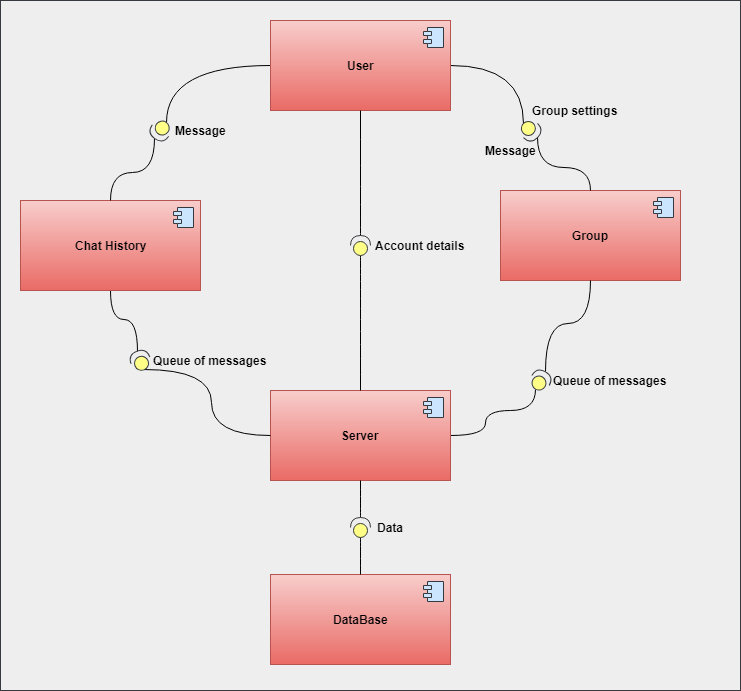

The diagram above was exported from draw.io. Its source (the exported page's mxGraphModel, read from the mxfile embedded in the PNG):
<mxGraphModel dx="1042" dy="515" grid="1" gridSize="10" guides="1" tooltips="1" connect="1" arrows="1" fold="1" page="1" pageScale="1" pageWidth="827" pageHeight="1169" math="0" shadow="0">
  <root>
    <mxCell id="0" />
    <mxCell id="1" parent="0" />
    <mxCell id="ZUDwX7n7fdav5p1faAXf-38" value="" style="rounded=0;whiteSpace=wrap;html=1;strokeColor=#36393d;fillColor=#eeeeee;" vertex="1" parent="1">
      <mxGeometry x="60" y="10" width="740" height="690" as="geometry" />
    </mxCell>
    <mxCell id="ZUDwX7n7fdav5p1faAXf-12" style="edgeStyle=orthogonalEdgeStyle;orthogonalLoop=1;jettySize=auto;html=1;exitX=0;exitY=0.5;exitDx=0;exitDy=0;entryX=0;entryY=0.5;entryDx=0;entryDy=0;entryPerimeter=0;endArrow=none;endFill=0;curved=1;" edge="1" parent="1" source="ZUDwX7n7fdav5p1faAXf-1" target="ZUDwX7n7fdav5p1faAXf-7">
      <mxGeometry relative="1" as="geometry" />
    </mxCell>
    <mxCell id="ZUDwX7n7fdav5p1faAXf-16" style="edgeStyle=orthogonalEdgeStyle;curved=1;orthogonalLoop=1;jettySize=auto;html=1;exitX=1;exitY=0.5;exitDx=0;exitDy=0;entryX=0;entryY=0.5;entryDx=0;entryDy=0;entryPerimeter=0;endArrow=none;endFill=0;" edge="1" parent="1" source="ZUDwX7n7fdav5p1faAXf-1" target="ZUDwX7n7fdav5p1faAXf-15">
      <mxGeometry relative="1" as="geometry" />
    </mxCell>
    <mxCell id="ZUDwX7n7fdav5p1faAXf-1" value="User&lt;br&gt;" style="html=1;fillColor=#f8cecc;strokeColor=#b85450;gradientColor=#ea6b66;fontStyle=1" vertex="1" parent="1">
      <mxGeometry x="330" y="30" width="180" height="90" as="geometry" />
    </mxCell>
    <mxCell id="ZUDwX7n7fdav5p1faAXf-2" value="" style="shape=component;jettyWidth=8;jettyHeight=4;fillColor=#cce5ff;strokeColor=#36393d;" vertex="1" parent="ZUDwX7n7fdav5p1faAXf-1">
      <mxGeometry x="1" width="20" height="20" relative="1" as="geometry">
        <mxPoint x="-27" y="7" as="offset" />
      </mxGeometry>
    </mxCell>
    <mxCell id="ZUDwX7n7fdav5p1faAXf-21" style="edgeStyle=orthogonalEdgeStyle;curved=1;orthogonalLoop=1;jettySize=auto;html=1;exitX=0.5;exitY=1;exitDx=0;exitDy=0;entryX=1;entryY=0.5;entryDx=0;entryDy=0;entryPerimeter=0;endArrow=none;endFill=0;" edge="1" parent="1" source="ZUDwX7n7fdav5p1faAXf-3" target="ZUDwX7n7fdav5p1faAXf-20">
      <mxGeometry relative="1" as="geometry" />
    </mxCell>
    <mxCell id="ZUDwX7n7fdav5p1faAXf-3" value="Chat History&lt;br&gt;" style="html=1;fontStyle=1;fillColor=#f8cecc;strokeColor=#b85450;gradientColor=#ea6b66;" vertex="1" parent="1">
      <mxGeometry x="80" y="210" width="180" height="90" as="geometry" />
    </mxCell>
    <mxCell id="ZUDwX7n7fdav5p1faAXf-4" value="" style="shape=component;jettyWidth=8;jettyHeight=4;fontStyle=1;fillColor=#cce5ff;strokeColor=#36393d;" vertex="1" parent="ZUDwX7n7fdav5p1faAXf-3">
      <mxGeometry x="1" width="20" height="20" relative="1" as="geometry">
        <mxPoint x="-27" y="7" as="offset" />
      </mxGeometry>
    </mxCell>
    <mxCell id="ZUDwX7n7fdav5p1faAXf-24" style="edgeStyle=orthogonalEdgeStyle;curved=1;orthogonalLoop=1;jettySize=auto;html=1;exitX=1;exitY=0.5;exitDx=0;exitDy=0;entryX=0;entryY=0.5;entryDx=0;entryDy=0;entryPerimeter=0;endArrow=none;endFill=0;" edge="1" parent="1" source="ZUDwX7n7fdav5p1faAXf-5" target="ZUDwX7n7fdav5p1faAXf-23">
      <mxGeometry relative="1" as="geometry">
        <Array as="points">
          <mxPoint x="545" y="445" />
          <mxPoint x="545" y="420" />
          <mxPoint x="595" y="420" />
        </Array>
      </mxGeometry>
    </mxCell>
    <mxCell id="ZUDwX7n7fdav5p1faAXf-5" value="Server&lt;br&gt;" style="html=1;fillColor=#f8cecc;strokeColor=#b85450;gradientColor=#ea6b66;fontStyle=1" vertex="1" parent="1">
      <mxGeometry x="330" y="400" width="180" height="90" as="geometry" />
    </mxCell>
    <mxCell id="ZUDwX7n7fdav5p1faAXf-6" value="" style="shape=component;jettyWidth=8;jettyHeight=4;fillColor=#cce5ff;strokeColor=#36393d;fontStyle=1" vertex="1" parent="ZUDwX7n7fdav5p1faAXf-5">
      <mxGeometry x="1" width="20" height="20" relative="1" as="geometry">
        <mxPoint x="-27" y="7" as="offset" />
      </mxGeometry>
    </mxCell>
    <mxCell id="ZUDwX7n7fdav5p1faAXf-9" style="orthogonalLoop=1;jettySize=auto;html=1;exitX=1;exitY=0.5;exitDx=0;exitDy=0;exitPerimeter=0;entryX=0.5;entryY=0;entryDx=0;entryDy=0;endArrow=none;endFill=0;edgeStyle=orthogonalEdgeStyle;curved=1;" edge="1" parent="1" source="ZUDwX7n7fdav5p1faAXf-7" target="ZUDwX7n7fdav5p1faAXf-3">
      <mxGeometry relative="1" as="geometry" />
    </mxCell>
    <mxCell id="ZUDwX7n7fdav5p1faAXf-7" value="" style="shape=providedRequiredInterface;html=1;verticalLabelPosition=bottom;rotation=125;fillColor=#ffff88;strokeColor=#36393d;" vertex="1" parent="1">
      <mxGeometry x="210" y="130" width="20" height="20" as="geometry" />
    </mxCell>
    <mxCell id="ZUDwX7n7fdav5p1faAXf-10" value="Group&lt;br&gt;" style="html=1;fontStyle=1;fillColor=#f8cecc;strokeColor=#b85450;gradientColor=#ea6b66;" vertex="1" parent="1">
      <mxGeometry x="560" y="200" width="180" height="90" as="geometry" />
    </mxCell>
    <mxCell id="ZUDwX7n7fdav5p1faAXf-11" value="" style="shape=component;jettyWidth=8;jettyHeight=4;fontStyle=1;fillColor=#cce5ff;strokeColor=#36393d;" vertex="1" parent="ZUDwX7n7fdav5p1faAXf-10">
      <mxGeometry x="1" width="20" height="20" relative="1" as="geometry">
        <mxPoint x="-27" y="7" as="offset" />
      </mxGeometry>
    </mxCell>
    <mxCell id="ZUDwX7n7fdav5p1faAXf-13" value="Message" style="text;html=1;resizable=0;autosize=1;align=center;verticalAlign=middle;points=[];fillColor=none;strokeColor=none;rounded=0;fontStyle=1" vertex="1" parent="1">
      <mxGeometry x="230" y="130" width="60" height="20" as="geometry" />
    </mxCell>
    <mxCell id="ZUDwX7n7fdav5p1faAXf-17" style="edgeStyle=orthogonalEdgeStyle;curved=1;orthogonalLoop=1;jettySize=auto;html=1;exitX=1;exitY=0.5;exitDx=0;exitDy=0;exitPerimeter=0;endArrow=none;endFill=0;" edge="1" parent="1" source="ZUDwX7n7fdav5p1faAXf-15" target="ZUDwX7n7fdav5p1faAXf-10">
      <mxGeometry relative="1" as="geometry" />
    </mxCell>
    <mxCell id="ZUDwX7n7fdav5p1faAXf-15" value="" style="shape=providedRequiredInterface;html=1;verticalLabelPosition=bottom;rotation=45;fillColor=#ffff88;strokeColor=#36393d;" vertex="1" parent="1">
      <mxGeometry x="580" y="130" width="20" height="20" as="geometry" />
    </mxCell>
    <mxCell id="ZUDwX7n7fdav5p1faAXf-18" value="Group settings" style="text;html=1;resizable=0;autosize=1;align=center;verticalAlign=middle;points=[];fillColor=none;strokeColor=none;rounded=0;fontStyle=1" vertex="1" parent="1">
      <mxGeometry x="590" y="110" width="90" height="20" as="geometry" />
    </mxCell>
    <mxCell id="ZUDwX7n7fdav5p1faAXf-19" value="Message" style="text;html=1;resizable=0;autosize=1;align=center;verticalAlign=middle;points=[];fillColor=none;strokeColor=none;rounded=0;fontStyle=1" vertex="1" parent="1">
      <mxGeometry x="540" y="150" width="60" height="20" as="geometry" />
    </mxCell>
    <mxCell id="ZUDwX7n7fdav5p1faAXf-22" style="edgeStyle=orthogonalEdgeStyle;curved=1;orthogonalLoop=1;jettySize=auto;html=1;exitX=0;exitY=0.5;exitDx=0;exitDy=0;exitPerimeter=0;entryX=0;entryY=0.5;entryDx=0;entryDy=0;endArrow=none;endFill=0;" edge="1" parent="1" source="ZUDwX7n7fdav5p1faAXf-20" target="ZUDwX7n7fdav5p1faAXf-5">
      <mxGeometry relative="1" as="geometry" />
    </mxCell>
    <mxCell id="ZUDwX7n7fdav5p1faAXf-20" value="" style="shape=providedRequiredInterface;html=1;verticalLabelPosition=bottom;rotation=-110;fillColor=#ffff88;strokeColor=#36393d;" vertex="1" parent="1">
      <mxGeometry x="190" y="360" width="20" height="20" as="geometry" />
    </mxCell>
    <mxCell id="ZUDwX7n7fdav5p1faAXf-25" style="edgeStyle=orthogonalEdgeStyle;curved=1;orthogonalLoop=1;jettySize=auto;html=1;exitX=1;exitY=0.5;exitDx=0;exitDy=0;exitPerimeter=0;entryX=0.5;entryY=1;entryDx=0;entryDy=0;endArrow=none;endFill=0;" edge="1" parent="1" source="ZUDwX7n7fdav5p1faAXf-23" target="ZUDwX7n7fdav5p1faAXf-10">
      <mxGeometry relative="1" as="geometry" />
    </mxCell>
    <mxCell id="ZUDwX7n7fdav5p1faAXf-23" value="" style="shape=providedRequiredInterface;html=1;verticalLabelPosition=bottom;rotation=-60;fillColor=#ffff88;strokeColor=#36393d;" vertex="1" parent="1">
      <mxGeometry x="590" y="380" width="20" height="20" as="geometry" />
    </mxCell>
    <mxCell id="ZUDwX7n7fdav5p1faAXf-26" value="Queue of messages" style="text;html=1;resizable=0;autosize=1;align=center;verticalAlign=middle;points=[];fillColor=none;strokeColor=none;rounded=0;fontStyle=1" vertex="1" parent="1">
      <mxGeometry x="210" y="360" width="120" height="20" as="geometry" />
    </mxCell>
    <mxCell id="ZUDwX7n7fdav5p1faAXf-27" value="Queue of messages" style="text;html=1;resizable=0;autosize=1;align=center;verticalAlign=middle;points=[];fillColor=none;strokeColor=none;rounded=0;fontStyle=1" vertex="1" parent="1">
      <mxGeometry x="610" y="380" width="120" height="20" as="geometry" />
    </mxCell>
    <mxCell id="ZUDwX7n7fdav5p1faAXf-28" value="DataBase&lt;br&gt;" style="html=1;fillColor=#f8cecc;strokeColor=#b85450;gradientColor=#ea6b66;fontStyle=1" vertex="1" parent="1">
      <mxGeometry x="330" y="584" width="180" height="90" as="geometry" />
    </mxCell>
    <mxCell id="ZUDwX7n7fdav5p1faAXf-29" value="" style="shape=component;jettyWidth=8;jettyHeight=4;fillColor=#cce5ff;strokeColor=#36393d;fontStyle=1;" vertex="1" parent="ZUDwX7n7fdav5p1faAXf-28">
      <mxGeometry x="1" width="20" height="20" relative="1" as="geometry">
        <mxPoint x="-27" y="7" as="offset" />
      </mxGeometry>
    </mxCell>
    <mxCell id="ZUDwX7n7fdav5p1faAXf-31" style="edgeStyle=orthogonalEdgeStyle;curved=1;orthogonalLoop=1;jettySize=auto;html=1;exitX=0;exitY=0.5;exitDx=0;exitDy=0;exitPerimeter=0;entryX=0.5;entryY=0;entryDx=0;entryDy=0;endArrow=none;endFill=0;" edge="1" parent="1" source="ZUDwX7n7fdav5p1faAXf-30" target="ZUDwX7n7fdav5p1faAXf-28">
      <mxGeometry relative="1" as="geometry" />
    </mxCell>
    <mxCell id="ZUDwX7n7fdav5p1faAXf-32" style="edgeStyle=orthogonalEdgeStyle;curved=1;orthogonalLoop=1;jettySize=auto;html=1;exitX=1;exitY=0.5;exitDx=0;exitDy=0;exitPerimeter=0;entryX=0.5;entryY=1;entryDx=0;entryDy=0;endArrow=none;endFill=0;" edge="1" parent="1" source="ZUDwX7n7fdav5p1faAXf-30" target="ZUDwX7n7fdav5p1faAXf-5">
      <mxGeometry relative="1" as="geometry" />
    </mxCell>
    <mxCell id="ZUDwX7n7fdav5p1faAXf-30" value="" style="shape=providedRequiredInterface;html=1;verticalLabelPosition=bottom;rotation=-90;fillColor=#ffff88;strokeColor=#36393d;" vertex="1" parent="1">
      <mxGeometry x="410" y="527" width="20" height="20" as="geometry" />
    </mxCell>
    <mxCell id="ZUDwX7n7fdav5p1faAXf-33" value="Data" style="text;html=1;resizable=0;autosize=1;align=center;verticalAlign=middle;points=[];fillColor=none;strokeColor=none;rounded=0;fontStyle=1" vertex="1" parent="1">
      <mxGeometry x="430" y="527" width="40" height="20" as="geometry" />
    </mxCell>
    <mxCell id="ZUDwX7n7fdav5p1faAXf-35" style="edgeStyle=orthogonalEdgeStyle;curved=1;orthogonalLoop=1;jettySize=auto;html=1;exitX=0;exitY=0.5;exitDx=0;exitDy=0;exitPerimeter=0;entryX=0.5;entryY=0;entryDx=0;entryDy=0;endArrow=none;endFill=0;" edge="1" parent="1" source="ZUDwX7n7fdav5p1faAXf-34" target="ZUDwX7n7fdav5p1faAXf-5">
      <mxGeometry relative="1" as="geometry" />
    </mxCell>
    <mxCell id="ZUDwX7n7fdav5p1faAXf-36" style="edgeStyle=orthogonalEdgeStyle;curved=1;orthogonalLoop=1;jettySize=auto;html=1;exitX=1;exitY=0.5;exitDx=0;exitDy=0;exitPerimeter=0;entryX=0.5;entryY=1;entryDx=0;entryDy=0;endArrow=none;endFill=0;" edge="1" parent="1" source="ZUDwX7n7fdav5p1faAXf-34" target="ZUDwX7n7fdav5p1faAXf-1">
      <mxGeometry relative="1" as="geometry" />
    </mxCell>
    <mxCell id="ZUDwX7n7fdav5p1faAXf-34" value="" style="shape=providedRequiredInterface;html=1;verticalLabelPosition=bottom;rotation=-90;fontStyle=0;fillColor=#ffff88;strokeColor=#36393d;" vertex="1" parent="1">
      <mxGeometry x="410" y="245" width="20" height="20" as="geometry" />
    </mxCell>
    <mxCell id="ZUDwX7n7fdav5p1faAXf-37" value="Account details" style="text;html=1;resizable=0;autosize=1;align=center;verticalAlign=middle;points=[];fillColor=none;strokeColor=none;rounded=0;fontStyle=1" vertex="1" parent="1">
      <mxGeometry x="430" y="245" width="100" height="20" as="geometry" />
    </mxCell>
  </root>
</mxGraphModel>